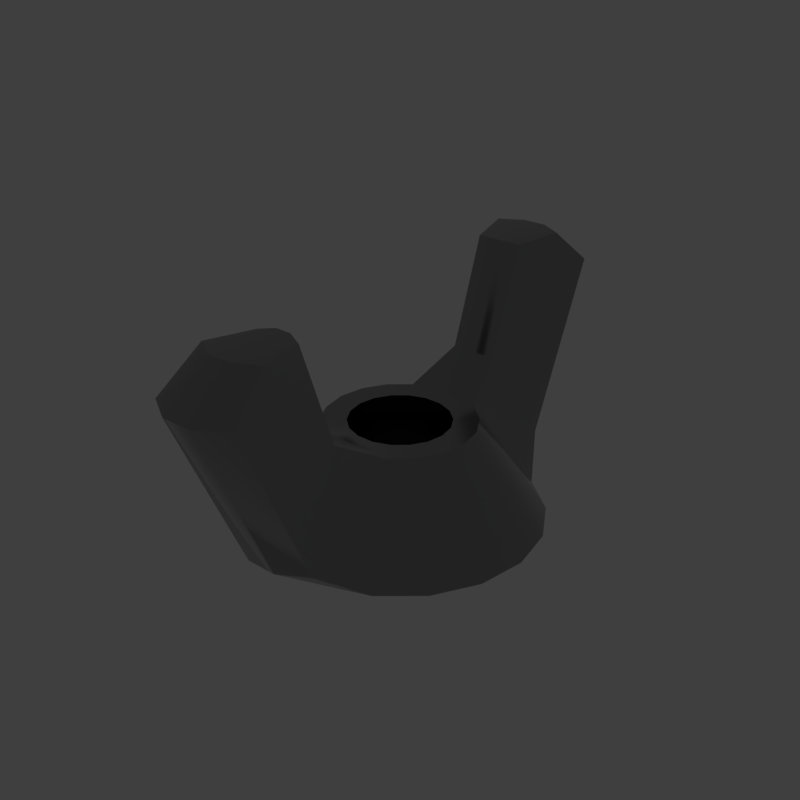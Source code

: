 # Source: Wing.blend  (saved by Blender 2.79.6; exported with 4.5.12 LTS)
import bpy
from mathutils import Matrix  # noqa: F401  (used for matrix-valued properties, if any)

bpy.ops.wm.read_factory_settings(use_empty=True)
scene = bpy.context.scene
scene.name = 'main'

# ---- collections
col_collection_1 = bpy.data.collections.new('Collection 1'); scene.collection.children.link(col_collection_1)

# ---- materials (node trees are filled in below, after node groups)
mat_prox_alum_056 = bpy.data.materials.new('prox_alum.056')
mat_prox_alum_056.alpha_threshold = 0.0
mat_prox_alum_056.diffuse_color = (0.1933, 0.1933, 0.1933, 1.0)
mat_prox_alum_056.roughness = 0.5
mat_prox_kevlar_056 = bpy.data.materials.new('prox_kevlar.056')
mat_prox_kevlar_056.alpha_threshold = 0.0
mat_prox_kevlar_056.diffuse_color = (0.03737, 0.03737, 0.03737, 1.0)
mat_prox_kevlar_056.roughness = 0.5
mat_prox_easy_spec_056 = bpy.data.materials.new('prox_easy_spec.056')
mat_prox_easy_spec_056.alpha_threshold = 0.0
mat_prox_easy_spec_056.diffuse_color = (0.2791, 0.2791, 0.2791, 1.0)
mat_prox_easy_spec_056.roughness = 0.5
mat_prox_soap_054 = bpy.data.materials.new('prox_soap.054')
mat_prox_soap_054.alpha_threshold = 0.0
mat_prox_soap_054.diffuse_color = (0.8, 0.5447, 0.3018, 1.0)
mat_prox_soap_054.roughness = 0.5
mat_prox_emission_054 = bpy.data.materials.new('prox_emission.054')
mat_prox_emission_054.alpha_threshold = 0.0
mat_prox_emission_054.diffuse_color = (0.3973, 0.7023, 0.9681, 1.0)
mat_prox_emission_054.roughness = 0.5

# ---- node groups
ng_auto_smooth = bpy.data.node_groups.new('Auto Smooth', 'GeometryNodeTree')
_s = ng_auto_smooth.interface.new_socket(name='Geometry', in_out='OUTPUT', socket_type='NodeSocketGeometry')
_s = ng_auto_smooth.interface.new_socket(name='Geometry', in_out='INPUT', socket_type='NodeSocketGeometry')
_s = ng_auto_smooth.interface.new_socket(name='Angle', in_out='INPUT', socket_type='NodeSocketFloat')
_s.subtype = 'ANGLE'
_s.min_value = 0.0
_s.max_value = 3.142
ng_auto_smooth.is_modifier = True
_N = ng_auto_smooth.nodes; _L = ng_auto_smooth.links
n0 = _N.new('NodeGroupOutput'); n0.name = 'Group Output'; n0.location = (480, -100)
n1 = _N.new('NodeGroupInput'); n1.name = 'Group Input'; n1.location = (-420, -300)
n2 = _N.new('NodeGroupInput'); n2.name = 'Group Input.001'; n2.location = (-60, -100)
n3 = _N.new('GeometryNodeSetShadeSmooth'); n3.name = 'Set Shade Smooth'; n3.location = (120, -100)
n3.domain = 'EDGE'
n4 = _N.new('GeometryNodeSetShadeSmooth'); n4.name = 'Set Shade Smooth.001'; n4.location = (300, -100)
n5 = _N.new('GeometryNodeInputMeshEdgeAngle'); n5.name = 'Edge Angle'; n5.location = (-420, -220)
n6 = _N.new('GeometryNodeInputEdgeSmooth'); n6.name = 'Is Edge Smooth'; n6.location = (-60, -160)
n7 = _N.new('GeometryNodeInputShadeSmooth'); n7.name = 'Is Face Smooth'; n7.location = (-240, -340)
n8 = _N.new('FunctionNodeBooleanMath'); n8.name = 'Boolean Math'; n8.location = (-60, -220)
n9 = _N.new('FunctionNodeCompare'); n9.name = 'Compare'; n9.location = (-240, -180)
n9.operation = 'LESS_EQUAL'
_L.new(n5.outputs[0], n9.inputs[0])
_L.new(n4.outputs[0], n0.inputs[0])
_L.new(n1.outputs[1], n9.inputs[1])
_L.new(n9.outputs[0], n8.inputs[0])
_L.new(n7.outputs[0], n8.inputs[1])
_L.new(n2.outputs[0], n3.inputs[0])
_L.new(n6.outputs[0], n3.inputs[1])
_L.new(n3.outputs[0], n4.inputs[0])
_L.new(n8.outputs[0], n3.inputs[2])
n0.is_active_output = True

# ---- material node trees
mat_prox_alum_056.use_nodes = True; mat_prox_alum_056.node_tree.nodes.clear()
_N = mat_prox_alum_056.node_tree.nodes; _L = mat_prox_alum_056.node_tree.links
n0 = _N.new('ShaderNodeOutputMaterial'); n0.name = 'Material Output'; n0.location = (300, 300)
n1 = _N.new('ShaderNodeBsdfPrincipled'); n1.name = 'Principled BSDF'; n1.location = (10, 300)
n1.width = 150
n1.subsurface_method = 'BURLEY'
n1.inputs[0].default_value = (0.3217, 0.3217, 0.3217, 1.0)
n1.inputs[1].default_value = 1.0
n1.inputs[2].default_value = 0.1633
n1.inputs[3].default_value = 1.45
n1.inputs[9].default_value = (1.0, 1.0, 1.0)
n1.inputs[13].default_value = 0.119
n1.inputs[15].default_value = 0.7959
n1.inputs[16].default_value = 0.8299
n1.inputs[24].default_value = 0.1605
_L.new(n1.outputs[0], n0.inputs[0])
n0.is_active_output = True
mat_prox_kevlar_056.use_nodes = True; mat_prox_kevlar_056.node_tree.nodes.clear()
_N = mat_prox_kevlar_056.node_tree.nodes; _L = mat_prox_kevlar_056.node_tree.links
n0 = _N.new('ShaderNodeOutputMaterial'); n0.name = 'Material Output'; n0.location = (300, 300)
n1 = _N.new('ShaderNodeBsdfPrincipled'); n1.name = 'Principled BSDF'; n1.location = (10, 300)
n1.width = 150
n1.subsurface_method = 'BURLEY'
n1.inputs[0].default_value = (0.0, 0.0, 0.0, 1.0)
n1.inputs[2].default_value = 0.3401
n1.inputs[3].default_value = 1.45
n1.inputs[9].default_value = (1.0, 1.0, 1.0)
n1.inputs[13].default_value = 0.2143
_L.new(n1.outputs[0], n0.inputs[0])
n0.is_active_output = True
mat_prox_easy_spec_056.use_nodes = True; mat_prox_easy_spec_056.node_tree.nodes.clear()
_N = mat_prox_easy_spec_056.node_tree.nodes; _L = mat_prox_easy_spec_056.node_tree.links
n0 = _N.new('ShaderNodeOutputMaterial'); n0.name = 'Material Output'; n0.location = (300, 300)
n1 = _N.new('ShaderNodeBsdfPrincipled'); n1.name = 'Principled BSDF'; n1.location = (10, 300)
n1.width = 150
n1.subsurface_method = 'BURLEY'
n1.inputs[0].default_value = (0.1372, 0.1372, 0.1372, 1.0)
n1.inputs[2].default_value = 0.2245
n1.inputs[3].default_value = 1.45
n1.inputs[9].default_value = (1.0, 1.0, 1.0)
n1.inputs[13].default_value = 0.09864
n1.inputs[19].default_value = 0.25
_L.new(n1.outputs[0], n0.inputs[0])
n0.is_active_output = True
mat_prox_soap_054.use_nodes = True; mat_prox_soap_054.node_tree.nodes.clear()
_N = mat_prox_soap_054.node_tree.nodes; _L = mat_prox_soap_054.node_tree.links
n0 = _N.new('ShaderNodeOutputMaterial'); n0.name = 'Material Output'; n0.location = (300, 300)
n1 = _N.new('ShaderNodeLayerWeight'); n1.name = 'Layer Weight'; n1.location = (-554, 262)
n2 = _N.new('ShaderNodeValToRGB'); n2.name = 'ColorRamp'; n2.location = (-400, 254)
n2.color_ramp.interpolation = 'B_SPLINE'
while len(n2.color_ramp.elements) > 1: n2.color_ramp.elements.remove(n2.color_ramp.elements[-1])
n2.color_ramp.elements[0].position = 0.0; n2.color_ramp.elements[0].color = (1.0, 0.0, 0.2363, 1.0)
_e = n2.color_ramp.elements.new(0.1477); _e.color = (0.0, 0.1135, 0.6103, 1.0)
_e = n2.color_ramp.elements.new(0.2773); _e.color = (0.2081, 0.332, 0.6265, 1.0)
_e = n2.color_ramp.elements.new(0.5); _e.color = (0.5089, 0.1741, 0.6181, 1.0)
_e = n2.color_ramp.elements.new(0.6818); _e.color = (0.7544, 0.04821, 0.0, 1.0)
_e = n2.color_ramp.elements.new(0.8511); _e.color = (0.336, 0.5043, 0.1917, 1.0)
_e = n2.color_ramp.elements.new(1.0); _e.color = (0.01772, 0.3483, 1.0, 1.0)
n3 = _N.new('ShaderNodeMix'); n3.name = 'Mix'; n3.location = (-80, 218)
n3.data_type = 'RGBA'
n3.inputs[0].default_value = 0.7909
n4 = _N.new('ShaderNodeBsdfPrincipled'); n4.name = 'Principled BSDF.001'; n4.location = (140, 300)
n4.width = 150
n4.subsurface_method = 'BURLEY'
n4.inputs[2].default_value = 0.0
n4.inputs[3].default_value = 1.45
n4.inputs[9].default_value = (1.0, 1.0, 1.0)
n4.inputs[18].default_value = 1.0
n4.inputs[19].default_value = 0.25
_L.new(n1.outputs[1], n2.inputs[0])
_L.new(n2.outputs[0], n3.inputs[6])
_L.new(n3.outputs[2], n4.inputs[0])
_L.new(n4.outputs[0], n0.inputs[0])
n0.is_active_output = True
mat_prox_emission_054.use_nodes = True; mat_prox_emission_054.node_tree.nodes.clear()
_N = mat_prox_emission_054.node_tree.nodes; _L = mat_prox_emission_054.node_tree.links
n0 = _N.new('ShaderNodeOutputMaterial'); n0.name = 'Material Output'; n0.location = (446, 300)
n1 = _N.new('ShaderNodeEmission'); n1.name = 'Emission'; n1.location = (156, 300)
n1.inputs[1].default_value = 4.0
n2 = _N.new('ShaderNodeLayerWeight'); n2.name = 'Layer Weight'; n2.location = (-631, 360)
n3 = _N.new('ShaderNodeValToRGB'); n3.name = 'ColorRamp'; n3.location = (-450, 370)
n3.color_ramp.interpolation = 'B_SPLINE'
while len(n3.color_ramp.elements) > 1: n3.color_ramp.elements.remove(n3.color_ramp.elements[-1])
n3.color_ramp.elements[0].position = 0.1864; n3.color_ramp.elements[0].color = (1.0, 0.02556, 0.0, 1.0)
_e = n3.color_ramp.elements.new(0.8045); _e.color = (1.0, 0.2244, 0.007333, 1.0)
_e = n3.color_ramp.elements.new(0.9909); _e.color = (1.0, 1.0, 1.0, 1.0)
n4 = _N.new('ShaderNodeMix'); n4.name = 'Mix'; n4.location = (-92, 333)
n4.data_type = 'RGBA'
n4.blend_type = 'COLOR'
n4.inputs[0].default_value = 0.8273
_L.new(n2.outputs[1], n3.inputs[0])
_L.new(n1.outputs[0], n0.inputs[0])
_L.new(n4.outputs[2], n1.inputs[0])
_L.new(n3.outputs[0], n4.inputs[7])
n0.is_active_output = True

# ---- world
world_world = bpy.data.worlds.new('World'); scene.world = world_world
world_world.use_nodes = True; world_world.node_tree.nodes.clear()
_N = world_world.node_tree.nodes; _L = world_world.node_tree.links
n0 = _N.new('ShaderNodeOutputWorld'); n0.name = 'World Output'; n0.location = (300, 300)
n1 = _N.new('ShaderNodeBackground'); n1.name = 'Background'; n1.location = (10, 300)
n1.inputs[0].default_value = (0.05, 0.05, 0.05, 1.0)
_L.new(n1.outputs[0], n0.inputs[0])
n0.is_active_output = True
world_world.use_sun_shadow = False
world_world.sun_shadow_jitter_overblur = 0.0

# ---- meshes
me_wing = bpy.data.meshes.new('Wing')
me_wing.from_pydata([(-0.2091, -1.567e-08, 0.0962), (-0.2659, -2.232e-09, 0.0137), (-0.2499, -0.0909, 0.0137), (-0.1965, -0.0715, 0.0962), (-0.2037, -0.1709, 0.0137), (-0.1602, -0.1344, 0.0962), (-0.133, -0.2303, 0.0137), (-0.1046, -0.1811, 0.0962), (-0.0225, -0.3955, 0.4558), (-0.0649, -0.3706, 0.4558), (-0.0825, -0.4496, 0.3873), (-0.0286, -0.4812, 0.3873), (0.0286, -0.4812, 0.3873), (0.0225, -0.3955, 0.4558), (0.0825, -0.4496, 0.3873), (0.0649, -0.3706, 0.4558), (0.1046, -0.1811, 0.0962), (0.133, -0.2303, 0.0137), (0.2037, -0.1709, 0.0137), (0.1602, -0.1344, 0.0962), (0.2499, -0.0909, 0.0137), (0.1965, -0.0715, 0.0962), (0.2659, -2.232e-09, 0.0137), (0.2091, -1.567e-08, 0.0962), (-0.0697, -0.1207, 0.1975), (-0.0462, -0.2619, 0.0137), (0.0462, -0.2619, 0.0137), (0.0697, -0.1207, 0.1975), (0.0242, -0.1291, 0.2062), (-0.0242, -0.1291, 0.2062), (-0.0432, -0.2129, 0.2523), (-0.0649, -0.2635, 0.1544), (-0.0825, -0.3126, 0.0719), (-0.0286, -0.3442, 0.0719), (0.0286, -0.3442, 0.0719), (0.0825, -0.3126, 0.0719), (0.0649, -0.2635, 0.1544), (0.0432, -0.2129, 0.2523), (0.015, -0.2014, 0.2574), (-0.015, -0.2014, 0.2574), (-0.1394, -3.218e-08, 0.1975), (-0.131, -0.0477, 0.1975), (-0.1068, -0.0896, 0.1975), (0.1068, -0.0896, 0.1975), (0.131, -0.0477, 0.1975), (0.1394, -3.218e-08, 0.1975), (-0.015, -0.2694, 0.4561), (-0.0432, -0.281, 0.451), (0.015, -0.2694, 0.4561), (0.0432, -0.281, 0.451), (-0.1965, 0.0715, 0.0962), (-0.2499, 0.0909, 0.0137), (-0.1602, 0.1344, 0.0962), (-0.2037, 0.1709, 0.0137), (-0.1046, 0.1811, 0.0962), (-0.133, 0.2303, 0.0137), (-0.0225, 0.3955, 0.4558), (-0.0286, 0.4812, 0.3873), (-0.0825, 0.4496, 0.3873), (-0.0649, 0.3706, 0.4558), (0.0225, 0.3955, 0.4558), (0.0286, 0.4812, 0.3873), (0.0649, 0.3706, 0.4558), (0.0825, 0.4496, 0.3873), (0.1046, 0.1811, 0.0962), (0.1602, 0.1344, 0.0962), (0.2037, 0.1709, 0.0137), (0.133, 0.2303, 0.0137), (0.1965, 0.0715, 0.0962), (0.2499, 0.0909, 0.0137), (-0.0697, 0.1207, 0.1975), (-0.0462, 0.2619, 0.0137), (0.0462, 0.2619, 0.0137), (0.0242, 0.1291, 0.2062), (0.0697, 0.1207, 0.1975), (-0.0242, 0.1291, 0.2062), (-0.0649, 0.2635, 0.1544), (-0.0432, 0.2129, 0.2523), (-0.0286, 0.3442, 0.0719), (-0.0825, 0.3126, 0.0719), (0.0286, 0.3442, 0.0719), (0.0825, 0.3126, 0.0719), (0.0649, 0.2635, 0.1544), (0.015, 0.2014, 0.2574), (0.0432, 0.2129, 0.2523), (-0.015, 0.2014, 0.2574), (-0.131, 0.0477, 0.1975), (-0.1068, 0.0896, 0.1975), (0.1068, 0.0896, 0.1975), (0.131, 0.0477, 0.1975), (-0.0432, 0.281, 0.451), (-0.015, 0.2694, 0.4561), (0.015, 0.2694, 0.4561), (0.0432, 0.281, 0.451), (-0.0877, -0.0319, 0.1975), (-0.0933, -3.218e-08, 0.1975), (-0.0715, -0.06, 0.1975), (-0.0467, -0.0808, 0.1975), (-0.0162, -0.0919, 0.1975), (0.0162, -0.0919, 0.1975), (0.0467, -0.0808, 0.1975), (0.0715, -0.06, 0.1975), (0.0877, -0.0319, 0.1975), (0.0933, -3.218e-08, 0.1975), (-0.0877, 0.0319, 0.1975), (-0.0715, 0.06, 0.1975), (-0.0467, 0.0808, 0.1975), (-0.0162, 0.0919, 0.1975), (0.0162, 0.0919, 0.1975), (0.0467, 0.0808, 0.1975), (0.0715, 0.06, 0.1975), (0.0877, 0.0319, 0.1975), (-0.0879, -0.032, 0.0137), (-0.0935, -2.232e-09, 0.0137), (-0.08027, -0.0292, 0.1705), (-0.0854, -2.779e-08, 0.1705), (-0.08549, -2.461e-08, 0.151), (-0.08027, -0.02919, 0.151), (-0.0717, -0.0601, 0.0137), (-0.06544, -0.05492, 0.1706), (-0.06544, -0.05492, 0.151), (-0.0468, -0.081, 0.0137), (-0.04275, -0.07395, 0.1706), (-0.04274, -0.07405, 0.151), (-0.0162, -0.0921, 0.0137), (-0.01483, -0.08412, 0.1705), (-0.01483, -0.08421, 0.151), (0.0162, -0.0921, 0.0137), (0.01483, -0.08412, 0.1705), (0.01483, -0.08421, 0.151), (0.0468, -0.081, 0.0137), (0.04275, -0.07395, 0.1706), (0.04274, -0.07405, 0.151), (0.0717, -0.0601, 0.0137), (0.06544, -0.05492, 0.1706), (0.06544, -0.05492, 0.151), (0.0879, -0.032, 0.0137), (0.08027, -0.0292, 0.1705), (0.08027, -0.02919, 0.151), (0.0935, -2.232e-09, 0.0137), (0.0854, -2.779e-08, 0.1705), (0.08549, -2.461e-08, 0.151), (-0.0879, 0.032, 0.0137), (-0.08027, 0.0292, 0.1705), (-0.08027, 0.02919, 0.151), (-0.0717, 0.0601, 0.0137), (-0.06544, 0.05492, 0.1706), (-0.06544, 0.05492, 0.151), (-0.0468, 0.081, 0.0137), (-0.04275, 0.07395, 0.1706), (-0.04274, 0.07405, 0.151), (-0.0162, 0.0921, 0.0137), (-0.01483, 0.08412, 0.1705), (-0.01483, 0.08421, 0.151), (0.0162, 0.0921, 0.0137), (0.01483, 0.08412, 0.1705), (0.01483, 0.08421, 0.151), (0.0468, 0.081, 0.0137), (0.04275, 0.07395, 0.1706), (0.04274, 0.07405, 0.151), (0.0717, 0.0601, 0.0137), (0.06544, 0.05492, 0.1706), (0.06544, 0.05492, 0.151), (0.0879, 0.032, 0.0137), (0.08027, 0.0292, 0.1705), (0.08027, 0.02919, 0.151), (-0.1002, -0.03651, 0.1608), (-0.1066, -2.607e-08, 0.1608), (-0.08164, -0.0685, 0.1608), (-0.05331, -0.0923, 0.1608), (-0.01852, -0.105, 0.1608), (0.01852, -0.105, 0.1608), (0.05331, -0.0923, 0.1608), (0.08164, -0.0685, 0.1608), (0.1002, -0.03651, 0.1608), (0.1066, -2.607e-08, 0.1608), (-0.1002, 0.03651, 0.1608), (-0.08164, 0.0685, 0.1608), (-0.05331, 0.0923, 0.1608), (-0.01852, 0.105, 0.1608), (0.01852, 0.105, 0.1608), (0.05331, 0.0923, 0.1608), (0.08164, 0.0685, 0.1608), (0.1002, 0.03651, 0.1608)], [], [(0, 1, 2, 3), (3, 2, 4, 5), (5, 4, 6, 7), (8, 9, 10, 11), (8, 11, 12, 13), (13, 12, 14, 15), (16, 17, 18, 19), (19, 18, 20, 21), (21, 20, 22, 23), (32, 6, 25, 33), (6, 32, 31, 7), (37, 27, 28, 38), (36, 16, 27, 37), (73, 83, 85, 75), (30, 39, 29, 24), (35, 17, 16, 36), (31, 30, 24, 7), (14, 35, 36, 15), (47, 30, 31, 9), (37, 49, 15, 36), (10, 32, 33, 11), (47, 46, 39, 30), (46, 48, 38, 39), (32, 10, 9, 31), (49, 37, 38, 48), (43, 101, 100, 27), (74, 109, 110, 88), (94, 95, 40, 41), (107, 108, 73, 75), (99, 98, 29, 28), (100, 99, 28, 27), (86, 104, 105, 87), (109, 74, 73, 108), (112, 118, 4, 2), (66, 160, 157, 67), (22, 139, 163, 69), (1, 113, 112, 2), (51, 142, 113, 1), (124, 127, 26, 25), (145, 142, 51, 53), (67, 157, 154, 72), (18, 133, 136, 20), (55, 148, 145, 53), (0, 3, 41, 40), (3, 5, 42, 41), (5, 7, 24, 42), (9, 8, 46, 47), (8, 13, 48, 46), (48, 13, 15, 49), (16, 19, 43, 27), (19, 21, 44, 43), (21, 23, 45, 44), (39, 38, 28, 29), (34, 33, 25, 26), (12, 11, 33, 34), (0, 50, 51, 1), (50, 52, 53, 51), (52, 54, 55, 53), (56, 57, 58, 59), (56, 60, 61, 57), (60, 62, 63, 61), (64, 65, 66, 67), (65, 68, 69, 66), (68, 23, 22, 69), (54, 76, 79, 55), (81, 82, 64, 67), (79, 78, 71, 55), (78, 80, 72, 71), (82, 84, 74, 64), (75, 85, 77, 70), (72, 80, 81, 67), (70, 77, 76, 54), (35, 14, 12, 34), (62, 93, 84, 82), (85, 91, 90, 77), (58, 57, 78, 79), (90, 59, 76, 77), (80, 61, 63, 81), (63, 62, 82, 81), (93, 92, 83, 84), (42, 96, 94, 41), (97, 24, 29, 98), (40, 95, 104, 86), (89, 111, 103, 45), (24, 97, 96, 42), (110, 111, 89, 88), (103, 102, 44, 45), (106, 107, 75, 70), (105, 106, 70, 87), (121, 124, 25, 6), (151, 148, 55, 71), (69, 163, 160, 66), (72, 154, 151, 71), (20, 136, 139, 22), (127, 130, 17, 26), (4, 118, 121, 6), (17, 130, 133, 18), (17, 35, 34, 26), (0, 40, 86, 50), (50, 86, 87, 52), (52, 87, 70, 54), (59, 90, 91, 56), (56, 91, 92, 60), (92, 93, 62, 60), (64, 74, 88, 65), (65, 88, 89, 68), (68, 89, 45, 23), (84, 83, 73, 74), (57, 61, 80, 78), (83, 92, 91, 85), (114, 115, 95, 94), (135, 133, 130, 132), (119, 114, 94, 96), (151, 154, 156, 153), (122, 119, 96, 97), (113, 142, 144, 116), (125, 122, 97, 98), (141, 139, 136, 138), (128, 125, 98, 99), (148, 150, 147, 145), (131, 128, 99, 100), (133, 135, 138, 136), (134, 131, 100, 101), (157, 159, 156, 154), (137, 134, 101, 102), (120, 118, 112, 117), (140, 137, 102, 103), (127, 129, 132, 130), (115, 143, 104, 95), (151, 153, 150, 148), (143, 146, 105, 104), (163, 165, 162, 160), (146, 149, 106, 105), (123, 121, 118, 120), (149, 152, 107, 106), (113, 116, 117, 112), (152, 155, 108, 107), (155, 158, 109, 108), (163, 139, 141, 165), (158, 161, 110, 109), (124, 126, 129, 127), (161, 164, 111, 110), (126, 124, 121, 123), (164, 140, 103, 111), (145, 147, 144, 142), (114, 166, 167, 115), (116, 167, 166, 117), (119, 168, 166, 114), (117, 166, 168, 120), (122, 169, 168, 119), (120, 168, 169, 123), (160, 162, 159, 157), (125, 170, 169, 122), (123, 169, 170, 126), (128, 171, 170, 125), (126, 170, 171, 129), (131, 172, 171, 128), (129, 171, 172, 132), (134, 173, 172, 131), (132, 172, 173, 135), (137, 174, 173, 134), (135, 173, 174, 138), (140, 175, 174, 137), (138, 174, 175, 141), (115, 167, 176, 143), (144, 176, 167, 116), (143, 176, 177, 146), (147, 177, 176, 144), (146, 177, 178, 149), (150, 178, 177, 147), (149, 178, 179, 152), (153, 179, 178, 150), (152, 179, 180, 155), (156, 180, 179, 153), (155, 180, 181, 158), (159, 181, 180, 156), (158, 181, 182, 161), (162, 182, 181, 159), (161, 182, 183, 164), (165, 183, 182, 162), (164, 183, 175, 140), (141, 175, 183, 165), (59, 58, 79, 76), (44, 102, 101, 43)])
me_wing.polygons.foreach_set('use_smooth', [True] * 184)
me_wing.polygons.foreach_set('material_index', [0, 0, 0, 0, 0, 0, 0, 0, 0, 0, 0, 0, 0, 0, 0, 0, 0, 0, 0, 0, 0, 0, 0, 0, 0, 0, 0, 0, 0, 0, 0, 0, 0, 1, 1, 1, 1, 1, 1, 1, 1, 1, 1, 0, 0, 0, 0, 0, 0, 0, 0, 0, 0, 0, 0, 0, 0, 0, 0, 0, 0, 0, 0, 0, 0, 0, 0, 0, 0, 0, 0, 0, 0, 0, 0, 0, 0, 0, 0, 0, 0, 0, 0, 0, 0, 0, 0, 0, 0, 1, 1, 1, 1, 1, 1, 1, 1, 0, 0, 0, 0, 0, 0, 0, 0, 0, 0, 0, 0, 0, 1, 1, 1, 1, 1, 1, 1, 1, 1, 1, 1, 1, 1, 1, 1, 1, 1, 1, 1, 1, 1, 1, 1, 1, 1, 1, 1, 1, 1, 1, 1, 1, 1, 1, 1, 1, 1, 1, 1, 1, 1, 1, 1, 1, 1, 1, 1, 1, 1, 1, 1, 1, 1, 1, 1, 1, 1, 1, 1, 1, 1, 1, 1, 1, 1, 1, 1, 1, 1, 1, 1, 1, 0, 0])
_k = set([(1, 2), (1, 51), (2, 4), (4, 6), (6, 7), (6, 25), (6, 32), (7, 24), (8, 9), (8, 13), (9, 10), (9, 47), (10, 11), (10, 32), (11, 12), (12, 14), (13, 15), (14, 15), (14, 35), (15, 49), (16, 17), (16, 27), (17, 18), (17, 26), (17, 35), (18, 20), (20, 22), (22, 69), (24, 30), (24, 42), (25, 26), (27, 37), (27, 43), (30, 39), (30, 47), (33, 34), (37, 38), (37, 49), (38, 39), (40, 41), (40, 86), (41, 42), (43, 44), (44, 45), (45, 89), (46, 47), (46, 48), (48, 49), (51, 53), (53, 55), (54, 55), (54, 70), (55, 71), (55, 79), (56, 59), (56, 60), (57, 58), (57, 61), (58, 59), (58, 79), (59, 90), (60, 62), (61, 63), (62, 63), (62, 93), (63, 81), (64, 67), (64, 74), (66, 67), (66, 69), (67, 72), (67, 81), (70, 77), (70, 87), (71, 72), (74, 84), (74, 88), (77, 85), (77, 90), (78, 80), (83, 84), (83, 85), (84, 93), (86, 87), (88, 89), (90, 91), (91, 92), (92, 93), (94, 95), (94, 96), (95, 104), (96, 97), (97, 98), (98, 99), (99, 100), (100, 101), (101, 102), (102, 103), (103, 111), (104, 105), (105, 106), (106, 107), (107, 108), (108, 109), (109, 110), (110, 111), (112, 113), (112, 118), (113, 142), (114, 115), (114, 119), (115, 143), (116, 117), (116, 144), (117, 120), (118, 121), (119, 122), (120, 123), (121, 124), (122, 125), (123, 126), (124, 127), (125, 128), (126, 129), (127, 130), (128, 131), (129, 132), (130, 133), (131, 134), (132, 135), (133, 136), (134, 137), (135, 138), (136, 139), (137, 140), (138, 141), (139, 163), (140, 164), (141, 165), (142, 145), (143, 146), (144, 147), (145, 148), (146, 149), (147, 150), (148, 151), (149, 152), (150, 153), (151, 154), (152, 155), (153, 156), (154, 157), (155, 158), (156, 159), (157, 160), (158, 161), (159, 162), (160, 163), (161, 164), (162, 165), (166, 167), (166, 168), (167, 176), (168, 169), (169, 170), (170, 171), (171, 172), (172, 173), (173, 174), (174, 175), (175, 183), (176, 177), (177, 178), (178, 179), (179, 180), (180, 181), (181, 182), (182, 183)])
me_wing.attributes.new('sharp_edge', 'BOOLEAN', 'EDGE').data.foreach_set('value', [ (min(e.vertices), max(e.vertices)) in _k for e in me_wing.edges])
_k = {(1, 2): 1.0, (2, 4): 1.0, (4, 6): 1.0, (6, 7): 1.0, (8, 9): 1.0, (9, 10): 1.0, (10, 11): 1.0, (8, 13): 1.0, (11, 12): 1.0, (13, 15): 1.0, (12, 14): 1.0, (14, 15): 1.0, (16, 17): 1.0, (17, 18): 1.0, (18, 20): 1.0, (20, 22): 1.0, (6, 32): 1.0, (6, 25): 1.0, (37, 38): 1.0, (27, 37): 1.0, (16, 27): 1.0, (83, 85): 1.0, (24, 30): 1.0, (30, 39): 1.0, (17, 35): 1.0, (7, 24): 1.0, (14, 35): 1.0, (9, 47): 1.0, (30, 47): 1.0, (37, 49): 1.0, (15, 49): 1.0, (10, 32): 1.0, (46, 47): 1.0, (46, 48): 1.0, (38, 39): 1.0, (48, 49): 1.0, (27, 43): 1.0, (100, 101): 1.0, (74, 88): 1.0, (109, 110): 1.0, (94, 95): 1.0, (40, 41): 1.0, (107, 108): 1.0, (98, 99): 1.0, (99, 100): 1.0, (86, 87): 1.0, (104, 105): 1.0, (108, 109): 1.0, (112, 118): 1.0, (66, 67): 1.0, (157, 160): 1.0, (22, 69): 1.0, (139, 163): 1.0, (112, 113): 1.0, (1, 51): 1.0, (113, 142): 1.0, (124, 127): 1.0, (25, 26): 1.0, (142, 145): 1.0, (51, 53): 1.0, (67, 72): 1.0, (154, 157): 1.0, (133, 136): 1.0, (53, 55): 1.0, (145, 148): 1.0, (41, 42): 1.0, (24, 42): 1.0, (43, 44): 1.0, (44, 45): 1.0, (33, 34): 1.0, (54, 55): 1.0, (56, 59): 1.0, (57, 58): 1.0, (58, 59): 1.0, (56, 60): 1.0, (57, 61): 1.0, (60, 62): 1.0, (62, 63): 1.0, (61, 63): 1.0, (64, 67): 1.0, (66, 69): 1.0, (55, 79): 1.0, (67, 81): 1.0, (55, 71): 1.0, (78, 80): 1.0, (71, 72): 1.0, (74, 84): 1.0, (64, 74): 1.0, (77, 85): 1.0, (70, 77): 1.0, (54, 70): 1.0, (62, 93): 1.0, (84, 93): 1.0, (90, 91): 1.0, (77, 90): 1.0, (58, 79): 1.0, (59, 90): 1.0, (63, 81): 1.0, (92, 93): 1.0, (83, 84): 1.0, (94, 96): 1.0, (97, 98): 1.0, (40, 86): 1.0, (95, 104): 1.0, (45, 89): 1.0, (103, 111): 1.0, (96, 97): 1.0, (110, 111): 1.0, (88, 89): 1.0, (102, 103): 1.0, (106, 107): 1.0, (105, 106): 1.0, (70, 87): 1.0, (121, 124): 1.0, (148, 151): 1.0, (160, 163): 1.0, (151, 154): 1.0, (136, 139): 1.0, (127, 130): 1.0, (17, 26): 1.0, (118, 121): 1.0, (130, 133): 1.0, (91, 92): 1.0, (114, 115): 1.0, (132, 135): 1.0, (114, 119): 1.0, (153, 156): 1.0, (119, 122): 1.0, (116, 144): 1.0, (122, 125): 1.0, (138, 141): 1.0, (125, 128): 1.0, (147, 150): 1.0, (128, 131): 1.0, (135, 138): 1.0, (131, 134): 1.0, (156, 159): 1.0, (134, 137): 1.0, (101, 102): 1.0, (117, 120): 1.0, (137, 140): 1.0, (129, 132): 1.0, (115, 143): 1.0, (150, 153): 1.0, (143, 146): 1.0, (162, 165): 1.0, (146, 149): 1.0, (120, 123): 1.0, (149, 152): 1.0, (116, 117): 1.0, (152, 155): 1.0, (155, 158): 1.0, (141, 165): 1.0, (158, 161): 1.0, (126, 129): 1.0, (161, 164): 1.0, (123, 126): 1.0, (140, 164): 1.0, (144, 147): 1.0, (166, 167): 1.0, (166, 168): 1.0, (168, 169): 1.0, (159, 162): 1.0, (169, 170): 1.0, (170, 171): 1.0, (171, 172): 1.0, (172, 173): 1.0, (173, 174): 1.0, (174, 175): 1.0, (167, 176): 1.0, (176, 177): 1.0, (177, 178): 1.0, (178, 179): 1.0, (179, 180): 1.0, (180, 181): 1.0, (181, 182): 1.0, (182, 183): 1.0, (175, 183): 1.0}
me_wing.attributes.new('crease_edge', 'FLOAT', 'EDGE').data.foreach_set('value', [_k.get((min(e.vertices), max(e.vertices)), 0.0) for e in me_wing.edges])
me_wing.materials.append(mat_prox_alum_056)
me_wing.materials.append(mat_prox_kevlar_056)
me_wing.materials.append(mat_prox_easy_spec_056)
me_wing.materials.append(mat_prox_easy_spec_056)
me_wing.materials.append(mat_prox_soap_054)
me_wing.materials.append(mat_prox_emission_054)
me_wing.use_remesh_preserve_volume = False
me_wing.use_remesh_preserve_attributes = False
me_wing.use_mirror_vertex_groups = False
me_wing.update()

# ---- objects
ob_wing = bpy.data.objects.new('Wing', me_wing)

# ---- transforms, parenting, visibility, modifiers, constraints
ob_wing.location = (0.0, 0.0, 0.0)
ob_wing.lineart.crease_threshold = 0.0
_m = ob_wing.modifiers.new('Auto Smooth', 'NODES')
_m.node_group = ng_auto_smooth
_gi = [s.identifier for s in ng_auto_smooth.interface.items_tree if s.item_type == 'SOCKET' and s.in_out == 'INPUT']
_m[_gi[1]] = 1.047  # Angle

# ---- collection membership
col_collection_1.objects.link(ob_wing)

# ---- scene / render settings (as saved in the file)
scene.frame_start = 1; scene.frame_end = 100; scene.frame_set(1)
scene.render.engine = 'CYCLES'
scene.render.image_settings.color_depth = '16'
scene.render.image_settings.compression = 90
scene.render.resolution_x = 1024
scene.render.resolution_y = 1024
scene.render.resolution_percentage = 50
scene.render.dither_intensity = 0.0
scene.render.use_simplify = True
scene.render.use_persistent_data = True
scene.cycles.use_denoising = False
scene.cycles.samples = 100
scene.cycles.sampling_pattern = 'TABULATED_SOBOL'
scene.cycles.light_sampling_threshold = 0.0
scene.cycles.use_adaptive_sampling = False
scene.cycles.use_light_tree = False
scene.cycles.caustics_reflective = False
scene.cycles.caustics_refractive = False
scene.cycles.blur_glossy = 4.0
scene.cycles.max_bounces = 4
scene.cycles.transmission_bounces = 4
scene.cycles.volume_bounces = 2
scene.cycles.transparent_max_bounces = 4
scene.cycles.use_animated_seed = True
scene.cycles.sample_clamp_direct = 4.0
scene.cycles.sample_clamp_indirect = 2.0
scene.cycles.debug_bvh_type = 'STATIC_BVH'
scene.view_settings.view_transform = 'Standard'
bpy.context.view_layer.update()

# ---- added for rendering (the .blend has no active camera): camera
cam_auto = bpy.data.cameras.new('AutoCamera')
cam_auto.lens = 50.0
cam_auto.sensor_width = 36.0
cam_auto.clip_end = 1000.0
ob_auto_camera = bpy.data.objects.new('AutoCamera', cam_auto)
scene.collection.objects.link(ob_auto_camera)
ob_auto_camera.location = (1.09659, -1.31591, 1.11217)
ob_auto_camera.rotation_euler = (1.09748, -7.21219e-08, 0.694738)
scene.camera = ob_auto_camera
bpy.context.view_layer.update()
